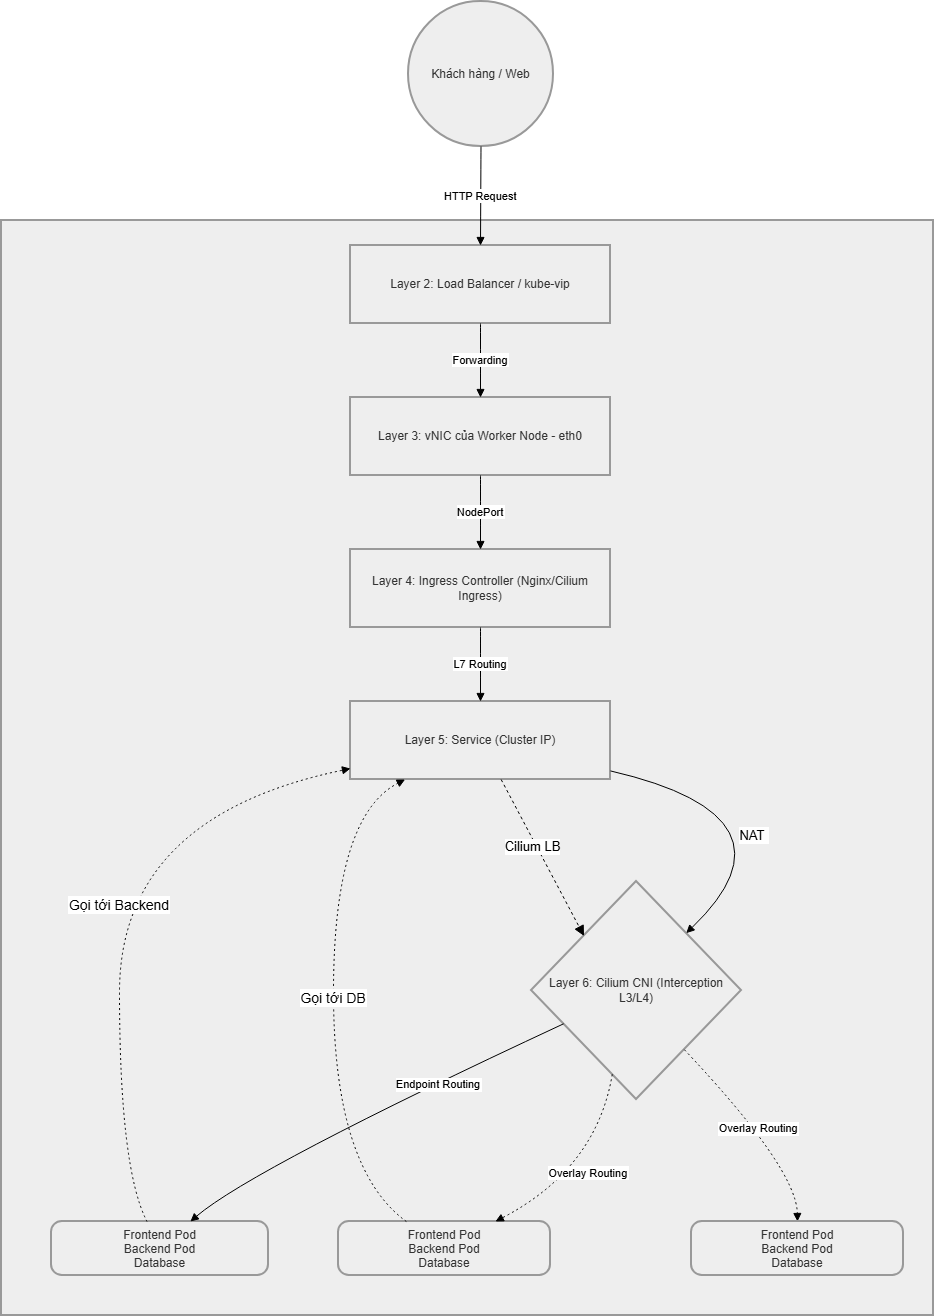

The diagram above was exported from draw.io. Its source (the exported page's mxGraphModel, read from the mxfile embedded in the PNG):
<mxGraphModel dx="1226" dy="620" grid="1" gridSize="10" guides="1" tooltips="1" connect="1" arrows="1" fold="1" page="1" pageScale="1" pageWidth="850" pageHeight="1100" math="0" shadow="0">
  <root>
    <mxCell id="0" />
    <mxCell id="1" parent="0" />
    <mxCell id="JJLlmo2jf-4lsJtSPqbE-1" parent="1" style="whiteSpace=wrap;strokeWidth=2;fillColor=light-dark(#eeeeee,#1f2020);strokeColor=light-dark(#999999,#cccccc);fontColor=light-dark(#333333,#cccccc);" value="Cụm Kubernetes (RKE2)" vertex="1">
      <mxGeometry height="1095" width="932" x="20" y="309" as="geometry" />
    </mxCell>
    <mxCell id="JJLlmo2jf-4lsJtSPqbE-2" parent="1" style="ellipse;aspect=fixed;strokeWidth=2;whiteSpace=wrap;fillColor=light-dark(#eeeeee,#1f2020);strokeColor=light-dark(#999999,#cccccc);fontColor=light-dark(#333333,#cccccc);" value="Khách hàng / Web" vertex="1">
      <mxGeometry height="145" width="145" x="427" y="90" as="geometry" />
    </mxCell>
    <mxCell id="JJLlmo2jf-4lsJtSPqbE-3" parent="1" style="whiteSpace=wrap;strokeWidth=2;fillColor=light-dark(#eeeeee,#1f2020);strokeColor=light-dark(#999999,#cccccc);fontColor=light-dark(#333333,#cccccc);" value="Layer 2: Load Balancer / kube-vip" vertex="1">
      <mxGeometry height="78" width="260" x="369" y="334" as="geometry" />
    </mxCell>
    <mxCell id="JJLlmo2jf-4lsJtSPqbE-4" parent="1" style="whiteSpace=wrap;strokeWidth=2;fillColor=light-dark(#eeeeee,#1f2020);strokeColor=light-dark(#999999,#cccccc);fontColor=light-dark(#333333,#cccccc);" value="Layer 3: vNIC của Worker Node - eth0" vertex="1">
      <mxGeometry height="78" width="260" x="369" y="486" as="geometry" />
    </mxCell>
    <mxCell id="JJLlmo2jf-4lsJtSPqbE-5" parent="1" style="whiteSpace=wrap;strokeWidth=2;fillColor=light-dark(#eeeeee,#1f2020);strokeColor=light-dark(#999999,#cccccc);fontColor=light-dark(#333333,#cccccc);" value="Layer 4: Ingress Controller (Nginx/Cilium Ingress)" vertex="1">
      <mxGeometry height="78" width="260" x="369" y="638" as="geometry" />
    </mxCell>
    <mxCell id="JJLlmo2jf-4lsJtSPqbE-6" parent="1" style="whiteSpace=wrap;strokeWidth=2;fillColor=light-dark(#eeeeee,#1f2020);strokeColor=light-dark(#999999,#cccccc);fontColor=light-dark(#333333,#cccccc);" value="Layer 5: Service (Cluster IP)" vertex="1">
      <mxGeometry height="78" width="260" x="369" y="790" as="geometry" />
    </mxCell>
    <mxCell id="JJLlmo2jf-4lsJtSPqbE-7" parent="1" style="rhombus;strokeWidth=2;whiteSpace=wrap;fillColor=light-dark(#eeeeee,#1f2020);strokeColor=light-dark(#999999,#cccccc);fontColor=light-dark(#333333,#cccccc);" value="Layer 6: Cilium CNI (Interception L3/L4)" vertex="1">
      <mxGeometry height="218" width="210" x="550" y="970" as="geometry" />
    </mxCell>
    <mxCell id="JJLlmo2jf-4lsJtSPqbE-8" parent="1" style="rounded=1;arcSize=20;strokeWidth=2;fillColor=light-dark(#eeeeee,#1f2020);strokeColor=light-dark(#999999,#cccccc);fontColor=light-dark(#333333,#cccccc);" value="Frontend Pod&#10;Backend Pod&#10;Database" vertex="1">
      <mxGeometry height="54" width="217" x="70" y="1310" as="geometry" />
    </mxCell>
    <mxCell id="JJLlmo2jf-4lsJtSPqbE-9" parent="1" style="rounded=1;arcSize=20;strokeWidth=2;fillColor=light-dark(#eeeeee,#1f2020);strokeColor=light-dark(#999999,#cccccc);fontColor=light-dark(#333333,#cccccc);" value="Frontend Pod&#10;Backend Pod&#10;Database" vertex="1">
      <mxGeometry height="54" width="212" x="357" y="1310" as="geometry" />
    </mxCell>
    <mxCell id="JJLlmo2jf-4lsJtSPqbE-11" edge="1" parent="1" source="JJLlmo2jf-4lsJtSPqbE-2" style="curved=1;startArrow=none;endArrow=block;exitX=0.5;exitY=1;entryX=0.5;entryY=0;rounded=0;" target="JJLlmo2jf-4lsJtSPqbE-3" value="HTTP Request">
      <mxGeometry relative="1" as="geometry">
        <Array as="points" />
      </mxGeometry>
    </mxCell>
    <mxCell id="JJLlmo2jf-4lsJtSPqbE-12" edge="1" parent="1" source="JJLlmo2jf-4lsJtSPqbE-3" style="curved=1;startArrow=none;endArrow=block;exitX=0.5;exitY=1;entryX=0.5;entryY=0;rounded=0;" target="JJLlmo2jf-4lsJtSPqbE-4" value="Forwarding">
      <mxGeometry relative="1" as="geometry">
        <Array as="points" />
      </mxGeometry>
    </mxCell>
    <mxCell id="JJLlmo2jf-4lsJtSPqbE-13" edge="1" parent="1" source="JJLlmo2jf-4lsJtSPqbE-4" style="curved=1;startArrow=none;endArrow=block;exitX=0.5;exitY=1;entryX=0.5;entryY=0;rounded=0;" target="JJLlmo2jf-4lsJtSPqbE-5" value="NodePort">
      <mxGeometry relative="1" as="geometry">
        <Array as="points" />
      </mxGeometry>
    </mxCell>
    <mxCell id="JJLlmo2jf-4lsJtSPqbE-14" edge="1" parent="1" source="JJLlmo2jf-4lsJtSPqbE-5" style="curved=1;startArrow=none;endArrow=block;exitX=0.5;exitY=1;entryX=0.5;entryY=0;rounded=0;" target="JJLlmo2jf-4lsJtSPqbE-6" value="L7 Routing">
      <mxGeometry relative="1" as="geometry">
        <Array as="points" />
      </mxGeometry>
    </mxCell>
    <mxCell id="JJLlmo2jf-4lsJtSPqbE-15" edge="1" parent="1" source="JJLlmo2jf-4lsJtSPqbE-6" style="curved=1;startArrow=none;endArrow=block;exitX=1;exitY=0.89;entryX=0.95;entryY=0;rounded=0;fontSize=13;" target="JJLlmo2jf-4lsJtSPqbE-7" value="NAT ">
      <mxGeometry relative="1" x="-0.168" y="-29" as="geometry">
        <mxPoint y="1" as="offset" />
        <Array as="points">
          <mxPoint x="826" y="905" />
        </Array>
      </mxGeometry>
    </mxCell>
    <mxCell id="JJLlmo2jf-4lsJtSPqbE-16" edge="1" parent="1" source="JJLlmo2jf-4lsJtSPqbE-7" style="curved=1;startArrow=none;endArrow=block;exitX=0;exitY=0.72;entryX=0.64;entryY=0;rounded=0;" target="JJLlmo2jf-4lsJtSPqbE-8" value="Endpoint Routing">
      <mxGeometry relative="1" x="-0.3443" y="2" as="geometry">
        <mxPoint as="offset" />
        <Array as="points">
          <mxPoint x="271" y="1257" />
        </Array>
      </mxGeometry>
    </mxCell>
    <mxCell id="JJLlmo2jf-4lsJtSPqbE-17" edge="1" parent="1" source="JJLlmo2jf-4lsJtSPqbE-8" style="curved=1;dashed=1;dashPattern=2 3;startArrow=none;endArrow=block;exitX=0.44;exitY=0;entryX=0;entryY=0.86;rounded=0;fontSize=14;" target="JJLlmo2jf-4lsJtSPqbE-6" value="Gọi tới Backend">
      <mxGeometry relative="1" as="geometry">
        <Array as="points">
          <mxPoint x="138" y="1257" />
          <mxPoint x="138" y="905" />
        </Array>
      </mxGeometry>
    </mxCell>
    <mxCell id="JJLlmo2jf-4lsJtSPqbE-19" edge="1" parent="1" source="JJLlmo2jf-4lsJtSPqbE-7" style="curved=1;dashed=1;dashPattern=2 3;startArrow=none;endArrow=block;exitX=0.35;exitY=1;entryX=0.74;entryY=0;rounded=0;" target="JJLlmo2jf-4lsJtSPqbE-9" value="Overlay Routing">
      <mxGeometry relative="1" as="geometry">
        <Array as="points">
          <mxPoint x="615" y="1257" />
        </Array>
      </mxGeometry>
    </mxCell>
    <mxCell id="JJLlmo2jf-4lsJtSPqbE-20" edge="1" parent="1" source="JJLlmo2jf-4lsJtSPqbE-9" style="curved=1;dashed=1;dashPattern=2 3;startArrow=none;endArrow=block;exitX=0.32;exitY=0;entryX=0.21;entryY=1;rounded=0;fontSize=14;" target="JJLlmo2jf-4lsJtSPqbE-6" value="Gọi tới DB">
      <mxGeometry relative="1" x="-0.0006" as="geometry">
        <mxPoint as="offset" />
        <Array as="points">
          <mxPoint x="352" y="1257" />
          <mxPoint x="352" y="905" />
        </Array>
      </mxGeometry>
    </mxCell>
    <mxCell id="JJLlmo2jf-4lsJtSPqbE-22" edge="1" parent="1" source="JJLlmo2jf-4lsJtSPqbE-7" style="curved=1;dashed=1;dashPattern=2 3;startArrow=none;endArrow=block;exitX=0.92;exitY=1;entryX=0.5;entryY=0;rounded=0;entryDx=0;entryDy=0;" target="JKMUbq9e_DjNTgdwV1ga-14" value="Overlay Routing">
      <mxGeometry relative="1" as="geometry">
        <Array as="points">
          <mxPoint x="815" y="1257" />
        </Array>
        <mxPoint x="815.5000000000002" y="1294" as="targetPoint" />
      </mxGeometry>
    </mxCell>
    <mxCell id="JKMUbq9e_DjNTgdwV1ga-12" edge="1" parent="1" source="JJLlmo2jf-4lsJtSPqbE-6" style="html=1;verticalAlign=bottom;endArrow=block;dashed=1;endSize=8;curved=0;rounded=0;entryX=0;entryY=0;entryDx=0;entryDy=0;endFill=1;" target="JJLlmo2jf-4lsJtSPqbE-7" value="&lt;font style=&quot;font-size: 13px;&quot;&gt;Cilium LB&lt;/font&gt;">
      <mxGeometry relative="1" x="-0.0561" y="-9" as="geometry">
        <mxPoint as="offset" />
        <mxPoint x="570" y="960" as="sourcePoint" />
        <mxPoint x="490" y="960" as="targetPoint" />
      </mxGeometry>
    </mxCell>
    <mxCell id="JKMUbq9e_DjNTgdwV1ga-14" parent="1" style="rounded=1;arcSize=20;strokeWidth=2;fillColor=light-dark(#eeeeee,#1f2020);strokeColor=light-dark(#999999,#cccccc);fontColor=light-dark(#333333,#cccccc);" value="Frontend Pod&#10;Backend Pod&#10;Database" vertex="1">
      <mxGeometry height="54" width="212" x="710" y="1310" as="geometry" />
    </mxCell>
  </root>
</mxGraphModel>